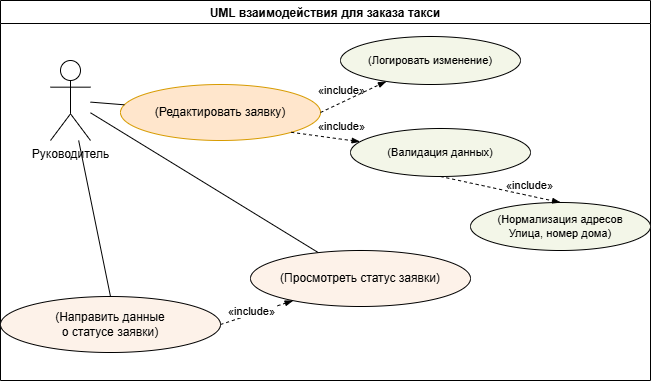

The diagram above was exported from draw.io. Its source (the exported page's mxGraphModel, read from the mxfile embedded in the PNG):
<mxGraphModel dx="1855" dy="611" grid="1" gridSize="10" guides="1" tooltips="1" connect="1" arrows="1" fold="1" page="1" pageScale="1" pageWidth="827" pageHeight="1169" math="0" shadow="0">
  <root>
    <mxCell id="0" />
    <mxCell id="1" parent="0" />
    <mxCell id="eKqI5pQzuTAbAbF31fO6-57" parent="1" style="swimlane;" value="UML взаимодействия для заказа такси" vertex="1">
      <mxGeometry height="380" width="650" x="-90" y="20" as="geometry" />
    </mxCell>
    <mxCell id="eKqI5pQzuTAbAbF31fO6-60" edge="1" parent="eKqI5pQzuTAbAbF31fO6-57" source="eKqI5pQzuTAbAbF31fO6-61" style="rounded=0;orthogonalLoop=1;jettySize=auto;html=1;entryX=0.5;entryY=0;entryDx=0;entryDy=0;endArrow=none;endFill=0;" target="eKqI5pQzuTAbAbF31fO6-88">
      <mxGeometry relative="1" as="geometry" />
    </mxCell>
    <mxCell id="eKqI5pQzuTAbAbF31fO6-61" parent="eKqI5pQzuTAbAbF31fO6-57" style="shape=umlActor;verticalLabelPosition=bottom;verticalAlign=top;html=1;fontSize=12;" value="Руководитель" vertex="1">
      <mxGeometry height="80" width="40" x="50" y="60" as="geometry" />
    </mxCell>
    <mxCell id="eKqI5pQzuTAbAbF31fO6-66" parent="eKqI5pQzuTAbAbF31fO6-57" style="ellipse;whiteSpace=wrap;html=1;perimeter=ellipsePerimeter;fontSize=12;strokeColor=#000000;fillColor=#FDF2E9;" value="(Просмотреть статус заявки)" vertex="1">
      <mxGeometry height="56" width="220" x="250" y="250" as="geometry" />
    </mxCell>
    <mxCell id="eKqI5pQzuTAbAbF31fO6-69" parent="eKqI5pQzuTAbAbF31fO6-57" style="ellipse;whiteSpace=wrap;html=1;perimeter=ellipsePerimeter;fontSize=12;strokeColor=#d79b00;fillColor=#ffe6cc;" value="(Редактировать заявку)" vertex="1">
      <mxGeometry height="56" width="200" x="120" y="84" as="geometry" />
    </mxCell>
    <mxCell id="eKqI5pQzuTAbAbF31fO6-70" parent="eKqI5pQzuTAbAbF31fO6-57" style="ellipse;whiteSpace=wrap;html=1;perimeter=ellipsePerimeter;fontSize=11;strokeColor=#000000;fillColor=#F3F6E8;" value="(Валидация данных)" vertex="1">
      <mxGeometry height="48" width="180" x="350" y="128" as="geometry" />
    </mxCell>
    <mxCell id="eKqI5pQzuTAbAbF31fO6-71" parent="eKqI5pQzuTAbAbF31fO6-57" style="ellipse;whiteSpace=wrap;html=1;perimeter=ellipsePerimeter;fontSize=11;strokeColor=#000000;fillColor=#F3F6E8;" value="(Нормализация адресов&lt;div&gt;Улица, номер дома)&lt;/div&gt;" vertex="1">
      <mxGeometry height="48" width="180" x="470" y="202" as="geometry" />
    </mxCell>
    <mxCell id="eKqI5pQzuTAbAbF31fO6-72" parent="eKqI5pQzuTAbAbF31fO6-57" style="ellipse;whiteSpace=wrap;html=1;perimeter=ellipsePerimeter;fontSize=11;strokeColor=#000000;fillColor=#F3F6E8;" value="(Логировать изменение)" vertex="1">
      <mxGeometry height="48" width="180" x="340" y="36" as="geometry" />
    </mxCell>
    <mxCell id="eKqI5pQzuTAbAbF31fO6-75" edge="1" parent="eKqI5pQzuTAbAbF31fO6-57" source="eKqI5pQzuTAbAbF31fO6-61" style="rounded=0;endArrow=none;html=1;strokeColor=#000000;" target="eKqI5pQzuTAbAbF31fO6-69">
      <mxGeometry relative="1" as="geometry" />
    </mxCell>
    <mxCell id="eKqI5pQzuTAbAbF31fO6-200" edge="1" parent="eKqI5pQzuTAbAbF31fO6-57" source="eKqI5pQzuTAbAbF31fO6-61" style="rounded=0;endArrow=none;html=1;strokeColor=#000000;" target="eKqI5pQzuTAbAbF31fO6-66">
      <mxGeometry relative="1" as="geometry" />
    </mxCell>
    <mxCell id="eKqI5pQzuTAbAbF31fO6-79" edge="1" parent="eKqI5pQzuTAbAbF31fO6-57" source="eKqI5pQzuTAbAbF31fO6-70" style="rounded=0;endArrow=blockThin;dashed=1;html=1;strokeColor=#000000;exitX=0.5;exitY=1;exitDx=0;exitDy=0;entryX=0.5;entryY=0;entryDx=0;entryDy=0;" target="eKqI5pQzuTAbAbF31fO6-71">
      <mxGeometry relative="1" as="geometry">
        <mxPoint x="790" y="170" as="targetPoint" />
      </mxGeometry>
    </mxCell>
    <mxCell id="eKqI5pQzuTAbAbF31fO6-80" parent="eKqI5pQzuTAbAbF31fO6-79" style="text;html=1;align=center;verticalAlign=middle;strokeColor=none;fillColor=none;fontSize=11;" value="«include»" vertex="1">
      <mxGeometry relative="1" x="0.45" y="-0.7" as="geometry">
        <mxPoint x="2" y="-11" as="offset" />
      </mxGeometry>
    </mxCell>
    <mxCell id="eKqI5pQzuTAbAbF31fO6-81" edge="1" parent="eKqI5pQzuTAbAbF31fO6-57" source="eKqI5pQzuTAbAbF31fO6-69" style="rounded=0;endArrow=blockThin;dashed=1;html=1;strokeColor=#000000;exitX=1;exitY=1;exitDx=0;exitDy=0;" target="eKqI5pQzuTAbAbF31fO6-70">
      <mxGeometry relative="1" as="geometry" />
    </mxCell>
    <mxCell id="eKqI5pQzuTAbAbF31fO6-82" parent="eKqI5pQzuTAbAbF31fO6-81" style="text;html=1;align=center;verticalAlign=middle;strokeColor=none;fillColor=none;fontSize=11;" value="«include»" vertex="1">
      <mxGeometry relative="1" x="0.45" y="-0.7" as="geometry">
        <mxPoint y="-14" as="offset" />
      </mxGeometry>
    </mxCell>
    <mxCell id="eKqI5pQzuTAbAbF31fO6-83" edge="1" parent="eKqI5pQzuTAbAbF31fO6-57" source="eKqI5pQzuTAbAbF31fO6-69" style="rounded=0;endArrow=blockThin;dashed=1;html=1;strokeColor=#000000;exitX=1;exitY=0.5;exitDx=0;exitDy=0;" target="eKqI5pQzuTAbAbF31fO6-72">
      <mxGeometry relative="1" as="geometry">
        <mxPoint x="346" y="80" as="targetPoint" />
      </mxGeometry>
    </mxCell>
    <mxCell id="eKqI5pQzuTAbAbF31fO6-84" parent="eKqI5pQzuTAbAbF31fO6-83" style="text;html=1;align=center;verticalAlign=middle;strokeColor=none;fillColor=none;fontSize=11;" value="«include»" vertex="1">
      <mxGeometry relative="1" x="0.45" y="-0.7" as="geometry">
        <mxPoint x="-28" as="offset" />
      </mxGeometry>
    </mxCell>
    <mxCell id="eKqI5pQzuTAbAbF31fO6-85" edge="1" parent="eKqI5pQzuTAbAbF31fO6-83" source="eKqI5pQzuTAbAbF31fO6-84" style="edgeStyle=orthogonalEdgeStyle;rounded=0;orthogonalLoop=1;jettySize=auto;html=1;exitX=0;exitY=0;exitDx=0;exitDy=0;" target="eKqI5pQzuTAbAbF31fO6-84">
      <mxGeometry relative="1" as="geometry" />
    </mxCell>
    <mxCell id="KmCixUPNq8f6DKSfV_bT-1" edge="1" parent="eKqI5pQzuTAbAbF31fO6-83" source="eKqI5pQzuTAbAbF31fO6-84" style="edgeStyle=orthogonalEdgeStyle;rounded=0;orthogonalLoop=1;jettySize=auto;html=1;exitX=0;exitY=0;exitDx=0;exitDy=0;" target="eKqI5pQzuTAbAbF31fO6-84">
      <mxGeometry relative="1" as="geometry" />
    </mxCell>
    <mxCell id="eKqI5pQzuTAbAbF31fO6-88" parent="eKqI5pQzuTAbAbF31fO6-57" style="ellipse;whiteSpace=wrap;html=1;perimeter=ellipsePerimeter;fontSize=12;strokeColor=#000000;fillColor=#FDF2E9;" value="(Направить данные&lt;div&gt;о статусе заявки)&lt;/div&gt;" vertex="1">
      <mxGeometry height="56" width="220" y="296" as="geometry" />
    </mxCell>
    <mxCell id="eKqI5pQzuTAbAbF31fO6-89" edge="1" parent="eKqI5pQzuTAbAbF31fO6-57" source="eKqI5pQzuTAbAbF31fO6-88" style="rounded=0;orthogonalLoop=1;jettySize=auto;html=1;dashed=1;endArrow=blockThin;strokeColor=#000000;exitX=1;exitY=0.5;exitDx=0;exitDy=0;" target="eKqI5pQzuTAbAbF31fO6-66">
      <mxGeometry relative="1" as="geometry">
        <mxPoint x="380" y="362" as="sourcePoint" />
        <mxPoint x="380" y="300" as="targetPoint" />
      </mxGeometry>
    </mxCell>
    <mxCell id="5YAxRxdxf2IdWclw8w0j-4" connectable="0" parent="eKqI5pQzuTAbAbF31fO6-89" style="edgeLabel;html=1;align=center;verticalAlign=middle;resizable=0;points=[];fontSize=11;" value="«include»" vertex="1">
      <mxGeometry relative="1" x="0.1255" y="-2" as="geometry">
        <mxPoint x="-11" y="-2" as="offset" />
      </mxGeometry>
    </mxCell>
  </root>
</mxGraphModel>